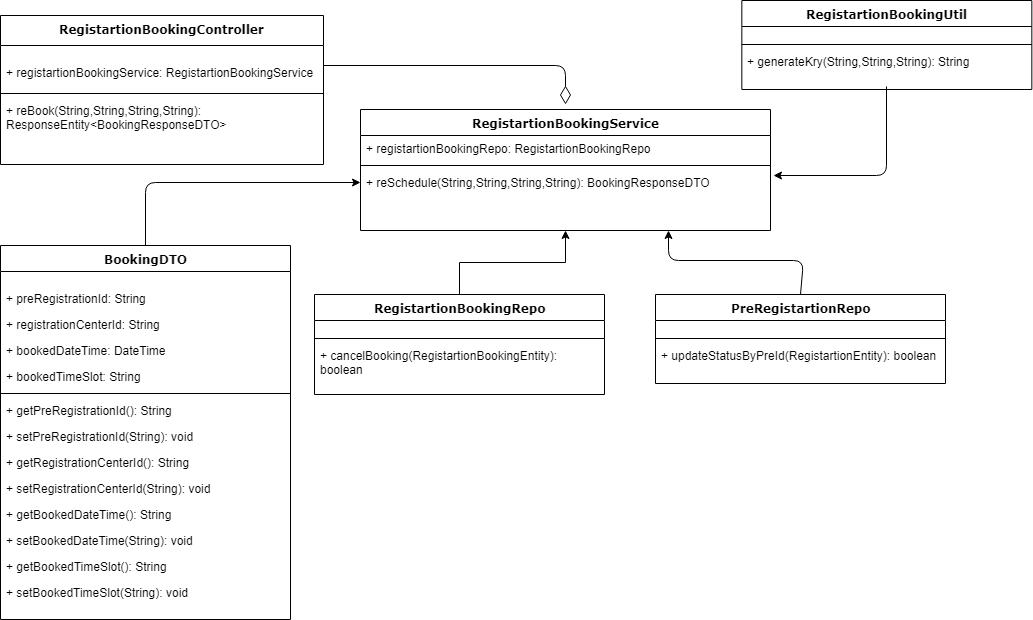

The diagram above was exported from draw.io. Its source (the exported page's mxGraphModel, read from the mxfile embedded in the PNG):
<mxGraphModel dx="770" dy="489" grid="0" gridSize="10" guides="1" tooltips="1" connect="1" arrows="1" fold="1" page="1" pageScale="1" pageWidth="850" pageHeight="1100" background="#ffffff" math="0" shadow="0">
  <root>
    <mxCell id="0" />
    <mxCell id="1" parent="0" />
    <mxCell id="2" value="RegistartionBookingController" style="swimlane;html=1;fontStyle=1;align=center;verticalAlign=top;childLayout=stackLayout;horizontal=1;startSize=30;horizontalStack=0;resizeParent=1;resizeLast=0;collapsible=1;marginBottom=0;swimlaneFillColor=#ffffff;rounded=0;shadow=0;comic=0;labelBackgroundColor=none;strokeColor=#000000;strokeWidth=1;fillColor=none;fontFamily=Verdana;fontSize=12;fontColor=#000000;" vertex="1" parent="1">
      <mxGeometry x="60" y="110" width="323" height="149" as="geometry" />
    </mxCell>
    <mxCell id="3" value="" style="text;strokeColor=none;fillColor=none;align=left;verticalAlign=middle;spacingTop=-1;spacingLeft=4;spacingRight=4;rotatable=0;labelPosition=right;points=[];portConstraint=eastwest;fontSize=12;" vertex="1" parent="2">
      <mxGeometry y="30" width="323" height="14" as="geometry" />
    </mxCell>
    <mxCell id="4" value="+ r&lt;span&gt;egistartionBookingService&lt;/span&gt;:&amp;nbsp;&lt;span&gt;RegistartionBookingService&lt;/span&gt;" style="text;html=1;strokeColor=none;fillColor=none;align=left;verticalAlign=top;spacingLeft=4;spacingRight=4;whiteSpace=wrap;overflow=hidden;rotatable=0;points=[[0,0.5],[1,0.5]];portConstraint=eastwest;" vertex="1" parent="2">
      <mxGeometry y="44" width="323" height="30" as="geometry" />
    </mxCell>
    <mxCell id="5" value="" style="line;html=1;strokeWidth=1;fillColor=none;align=left;verticalAlign=middle;spacingTop=-1;spacingLeft=3;spacingRight=3;rotatable=0;labelPosition=right;points=[];portConstraint=eastwest;" vertex="1" parent="2">
      <mxGeometry y="74" width="323" height="8" as="geometry" />
    </mxCell>
    <mxCell id="6" value="+ reBook(String,String,String,String): ResponseEntity&amp;lt;BookingResponseDTO&amp;gt;" style="text;html=1;strokeColor=none;fillColor=none;align=left;verticalAlign=top;spacingLeft=4;spacingRight=4;whiteSpace=wrap;overflow=hidden;rotatable=0;points=[[0,0.5],[1,0.5]];portConstraint=eastwest;" vertex="1" parent="2">
      <mxGeometry y="82" width="323" height="53" as="geometry" />
    </mxCell>
    <mxCell id="7" value="RegistartionBookingService" style="swimlane;html=1;fontStyle=1;align=center;verticalAlign=top;childLayout=stackLayout;horizontal=1;startSize=26;horizontalStack=0;resizeParent=1;resizeLast=0;collapsible=1;marginBottom=0;swimlaneFillColor=#ffffff;rounded=0;shadow=0;comic=0;labelBackgroundColor=none;strokeColor=#000000;strokeWidth=1;fillColor=none;fontFamily=Verdana;fontSize=12;fontColor=#000000;" vertex="1" parent="1">
      <mxGeometry x="420" y="204" width="410" height="121" as="geometry" />
    </mxCell>
    <mxCell id="8" value="+ r&lt;span&gt;egistartionBookingRepo&lt;/span&gt;:&amp;nbsp;&lt;span&gt;RegistartionBookingRepo&lt;/span&gt;" style="text;html=1;strokeColor=none;fillColor=none;align=left;verticalAlign=top;spacingLeft=4;spacingRight=4;whiteSpace=wrap;overflow=hidden;rotatable=0;points=[[0,0.5],[1,0.5]];portConstraint=eastwest;" vertex="1" parent="7">
      <mxGeometry y="26" width="410" height="26" as="geometry" />
    </mxCell>
    <mxCell id="9" value="" style="line;html=1;strokeWidth=1;fillColor=none;align=left;verticalAlign=middle;spacingTop=-1;spacingLeft=3;spacingRight=3;rotatable=0;labelPosition=right;points=[];portConstraint=eastwest;" vertex="1" parent="7">
      <mxGeometry y="52" width="410" height="8" as="geometry" />
    </mxCell>
    <mxCell id="10" value="+ reSchedule(String,String,String,String): BookingResponseDTO" style="text;html=1;strokeColor=none;fillColor=none;align=left;verticalAlign=top;spacingLeft=4;spacingRight=4;whiteSpace=wrap;overflow=hidden;rotatable=0;points=[[0,0.5],[1,0.5]];portConstraint=eastwest;" vertex="1" parent="7">
      <mxGeometry y="60" width="410" height="26" as="geometry" />
    </mxCell>
    <mxCell id="11" value="" style="edgeStyle=orthogonalEdgeStyle;rounded=0;html=1;jettySize=auto;orthogonalLoop=1;fontSize=12;entryX=0.5;entryY=1;" edge="1" source="12" target="7" parent="1">
      <mxGeometry relative="1" as="geometry">
        <mxPoint x="820" y="330" as="targetPoint" />
        <Array as="points" />
      </mxGeometry>
    </mxCell>
    <mxCell id="12" value="RegistartionBookingRepo&lt;br&gt;" style="swimlane;html=1;fontStyle=1;align=center;verticalAlign=top;childLayout=stackLayout;horizontal=1;startSize=26;horizontalStack=0;resizeParent=1;resizeLast=0;collapsible=1;marginBottom=0;swimlaneFillColor=#ffffff;rounded=0;shadow=0;comic=0;labelBackgroundColor=none;strokeColor=#000000;strokeWidth=1;fillColor=none;fontFamily=Verdana;fontSize=12;fontColor=#000000;" vertex="1" parent="1">
      <mxGeometry x="374" y="389" width="290" height="100" as="geometry" />
    </mxCell>
    <mxCell id="13" value="" style="text;strokeColor=none;fillColor=none;align=left;verticalAlign=middle;spacingTop=-1;spacingLeft=4;spacingRight=4;rotatable=0;labelPosition=right;points=[];portConstraint=eastwest;fontSize=12;" vertex="1" parent="12">
      <mxGeometry y="26" width="290" height="14" as="geometry" />
    </mxCell>
    <mxCell id="14" value="" style="line;html=1;strokeWidth=1;fillColor=none;align=left;verticalAlign=middle;spacingTop=-1;spacingLeft=3;spacingRight=3;rotatable=0;labelPosition=right;points=[];portConstraint=eastwest;" vertex="1" parent="12">
      <mxGeometry y="40" width="290" height="8" as="geometry" />
    </mxCell>
    <mxCell id="15" value="+ cancelBooking(RegistartionBookingEntity): boolean" style="text;html=1;strokeColor=none;fillColor=none;align=left;verticalAlign=top;spacingLeft=4;spacingRight=4;whiteSpace=wrap;overflow=hidden;rotatable=0;points=[[0,0.5],[1,0.5]];portConstraint=eastwest;" vertex="1" parent="12">
      <mxGeometry y="48" width="290" height="36" as="geometry" />
    </mxCell>
    <mxCell id="16" style="edgeStyle=elbowEdgeStyle;html=1;labelBackgroundColor=none;startFill=0;startSize=8;endArrow=diamondThin;endFill=0;endSize=16;fontFamily=Verdana;fontSize=12;elbow=vertical;" edge="1" source="2" parent="1">
      <mxGeometry relative="1" as="geometry">
        <mxPoint x="270" y="279.88235294117635" as="sourcePoint" />
        <Array as="points">
          <mxPoint x="710" y="160" />
        </Array>
        <mxPoint x="625" y="199" as="targetPoint" />
      </mxGeometry>
    </mxCell>
    <mxCell id="17" value="&lt;span&gt;BookingDTO&lt;/span&gt;" style="swimlane;html=1;fontStyle=1;align=center;verticalAlign=top;childLayout=stackLayout;horizontal=1;startSize=26;horizontalStack=0;resizeParent=1;resizeLast=0;collapsible=1;marginBottom=0;swimlaneFillColor=#ffffff;rounded=0;shadow=0;comic=0;labelBackgroundColor=none;strokeColor=#000000;strokeWidth=1;fillColor=none;fontFamily=Verdana;fontSize=12;fontColor=#000000;" vertex="1" parent="1">
      <mxGeometry x="60" y="340" width="290" height="374" as="geometry" />
    </mxCell>
    <mxCell id="18" value="" style="text;strokeColor=none;fillColor=none;align=left;verticalAlign=middle;spacingTop=-1;spacingLeft=4;spacingRight=4;rotatable=0;labelPosition=right;points=[];portConstraint=eastwest;fontSize=12;" vertex="1" parent="17">
      <mxGeometry y="26" width="290" height="14" as="geometry" />
    </mxCell>
    <mxCell id="19" value="+ preRegistrationId: String" style="text;html=1;strokeColor=none;fillColor=none;align=left;verticalAlign=top;spacingLeft=4;spacingRight=4;whiteSpace=wrap;overflow=hidden;rotatable=0;points=[[0,0.5],[1,0.5]];portConstraint=eastwest;" vertex="1" parent="17">
      <mxGeometry y="40" width="290" height="26" as="geometry" />
    </mxCell>
    <mxCell id="20" value="+ registrationCenterId: String" style="text;html=1;strokeColor=none;fillColor=none;align=left;verticalAlign=top;spacingLeft=4;spacingRight=4;whiteSpace=wrap;overflow=hidden;rotatable=0;points=[[0,0.5],[1,0.5]];portConstraint=eastwest;" vertex="1" parent="17">
      <mxGeometry y="66" width="290" height="26" as="geometry" />
    </mxCell>
    <mxCell id="21" value="+ bookedDateTime: DateTime" style="text;html=1;strokeColor=none;fillColor=none;align=left;verticalAlign=top;spacingLeft=4;spacingRight=4;whiteSpace=wrap;overflow=hidden;rotatable=0;points=[[0,0.5],[1,0.5]];portConstraint=eastwest;" vertex="1" parent="17">
      <mxGeometry y="92" width="290" height="26" as="geometry" />
    </mxCell>
    <mxCell id="22" value="+ bookedTimeSlot: String" style="text;html=1;strokeColor=none;fillColor=none;align=left;verticalAlign=top;spacingLeft=4;spacingRight=4;whiteSpace=wrap;overflow=hidden;rotatable=0;points=[[0,0.5],[1,0.5]];portConstraint=eastwest;" vertex="1" parent="17">
      <mxGeometry y="118" width="290" height="26" as="geometry" />
    </mxCell>
    <mxCell id="23" value="" style="line;html=1;strokeWidth=1;fillColor=none;align=left;verticalAlign=middle;spacingTop=-1;spacingLeft=3;spacingRight=3;rotatable=0;labelPosition=right;points=[];portConstraint=eastwest;" vertex="1" parent="17">
      <mxGeometry y="144" width="290" height="8" as="geometry" />
    </mxCell>
    <mxCell id="24" value="+ getPreRegistrationId(): String" style="text;html=1;strokeColor=none;fillColor=none;align=left;verticalAlign=top;spacingLeft=4;spacingRight=4;whiteSpace=wrap;overflow=hidden;rotatable=0;points=[[0,0.5],[1,0.5]];portConstraint=eastwest;" vertex="1" parent="17">
      <mxGeometry y="152" width="290" height="26" as="geometry" />
    </mxCell>
    <mxCell id="25" value="+ setPreRegistrationId(String): void" style="text;html=1;strokeColor=none;fillColor=none;align=left;verticalAlign=top;spacingLeft=4;spacingRight=4;whiteSpace=wrap;overflow=hidden;rotatable=0;points=[[0,0.5],[1,0.5]];portConstraint=eastwest;" vertex="1" parent="17">
      <mxGeometry y="178" width="290" height="26" as="geometry" />
    </mxCell>
    <mxCell id="26" value="+ getRegistrationCenterId(): String" style="text;html=1;strokeColor=none;fillColor=none;align=left;verticalAlign=top;spacingLeft=4;spacingRight=4;whiteSpace=wrap;overflow=hidden;rotatable=0;points=[[0,0.5],[1,0.5]];portConstraint=eastwest;" vertex="1" parent="17">
      <mxGeometry y="204" width="290" height="26" as="geometry" />
    </mxCell>
    <mxCell id="27" value="+ setRegistrationCenterId(String): void" style="text;html=1;strokeColor=none;fillColor=none;align=left;verticalAlign=top;spacingLeft=4;spacingRight=4;whiteSpace=wrap;overflow=hidden;rotatable=0;points=[[0,0.5],[1,0.5]];portConstraint=eastwest;" vertex="1" parent="17">
      <mxGeometry y="230" width="290" height="26" as="geometry" />
    </mxCell>
    <mxCell id="28" value="+ getBookedDateTime(): String" style="text;html=1;strokeColor=none;fillColor=none;align=left;verticalAlign=top;spacingLeft=4;spacingRight=4;whiteSpace=wrap;overflow=hidden;rotatable=0;points=[[0,0.5],[1,0.5]];portConstraint=eastwest;" vertex="1" parent="17">
      <mxGeometry y="256" width="290" height="26" as="geometry" />
    </mxCell>
    <mxCell id="29" value="+ setBookedDateTime(String): void" style="text;html=1;strokeColor=none;fillColor=none;align=left;verticalAlign=top;spacingLeft=4;spacingRight=4;whiteSpace=wrap;overflow=hidden;rotatable=0;points=[[0,0.5],[1,0.5]];portConstraint=eastwest;" vertex="1" parent="17">
      <mxGeometry y="282" width="290" height="26" as="geometry" />
    </mxCell>
    <mxCell id="30" value="+ getBookedTimeSlot(): String" style="text;html=1;strokeColor=none;fillColor=none;align=left;verticalAlign=top;spacingLeft=4;spacingRight=4;whiteSpace=wrap;overflow=hidden;rotatable=0;points=[[0,0.5],[1,0.5]];portConstraint=eastwest;" vertex="1" parent="17">
      <mxGeometry y="308" width="290" height="26" as="geometry" />
    </mxCell>
    <mxCell id="31" value="+ setBookedTimeSlot(String): void" style="text;html=1;strokeColor=none;fillColor=none;align=left;verticalAlign=top;spacingLeft=4;spacingRight=4;whiteSpace=wrap;overflow=hidden;rotatable=0;points=[[0,0.5],[1,0.5]];portConstraint=eastwest;" vertex="1" parent="17">
      <mxGeometry y="334" width="290" height="26" as="geometry" />
    </mxCell>
    <mxCell id="32" value="" style="endArrow=classic;html=1;exitX=0.5;exitY=0;entryX=0;entryY=0.5;" edge="1" source="17" target="10" parent="1">
      <mxGeometry width="50" height="50" relative="1" as="geometry">
        <mxPoint x="225" y="392" as="sourcePoint" />
        <mxPoint x="275" y="342" as="targetPoint" />
        <Array as="points">
          <mxPoint x="205" y="277" />
        </Array>
      </mxGeometry>
    </mxCell>
    <mxCell id="33" value="RegistartionBookingUtil&lt;br&gt;" style="swimlane;html=1;fontStyle=1;align=center;verticalAlign=top;childLayout=stackLayout;horizontal=1;startSize=26;horizontalStack=0;resizeParent=1;resizeLast=0;collapsible=1;marginBottom=0;swimlaneFillColor=#ffffff;rounded=0;shadow=0;comic=0;labelBackgroundColor=none;strokeColor=#000000;strokeWidth=1;fillColor=none;fontFamily=Verdana;fontSize=12;fontColor=#000000;" vertex="1" parent="1">
      <mxGeometry x="801.3333740234375" y="95" width="290" height="89" as="geometry" />
    </mxCell>
    <mxCell id="34" value="" style="text;strokeColor=none;fillColor=none;align=left;verticalAlign=middle;spacingTop=-1;spacingLeft=4;spacingRight=4;rotatable=0;labelPosition=right;points=[];portConstraint=eastwest;fontSize=12;" vertex="1" parent="33">
      <mxGeometry y="26" width="290" height="14" as="geometry" />
    </mxCell>
    <mxCell id="35" value="" style="line;html=1;strokeWidth=1;fillColor=none;align=left;verticalAlign=middle;spacingTop=-1;spacingLeft=3;spacingRight=3;rotatable=0;labelPosition=right;points=[];portConstraint=eastwest;" vertex="1" parent="33">
      <mxGeometry y="40" width="290" height="8" as="geometry" />
    </mxCell>
    <mxCell id="36" value="+ generateKry(String,String,String): String" style="text;html=1;strokeColor=none;fillColor=none;align=left;verticalAlign=top;spacingLeft=4;spacingRight=4;whiteSpace=wrap;overflow=hidden;rotatable=0;points=[[0,0.5],[1,0.5]];portConstraint=eastwest;" vertex="1" parent="33">
      <mxGeometry y="48" width="290" height="26" as="geometry" />
    </mxCell>
    <mxCell id="37" value="" style="endArrow=classic;html=1;entryX=1.007;entryY=0.231;entryPerimeter=0;" edge="1" target="10" parent="1">
      <mxGeometry width="50" height="50" relative="1" as="geometry">
        <mxPoint x="946" y="181.0000000000001" as="sourcePoint" />
        <mxPoint x="612" y="666" as="targetPoint" />
        <Array as="points">
          <mxPoint x="946" y="270" />
        </Array>
      </mxGeometry>
    </mxCell>
    <mxCell id="38" value="PreRegistartionRepo&lt;br&gt;" style="swimlane;html=1;fontStyle=1;align=center;verticalAlign=top;childLayout=stackLayout;horizontal=1;startSize=26;horizontalStack=0;resizeParent=1;resizeLast=0;collapsible=1;marginBottom=0;swimlaneFillColor=#ffffff;rounded=0;shadow=0;comic=0;labelBackgroundColor=none;strokeColor=#000000;strokeWidth=1;fillColor=none;fontFamily=Verdana;fontSize=12;fontColor=#000000;" vertex="1" parent="1">
      <mxGeometry x="715" y="389" width="290" height="89" as="geometry" />
    </mxCell>
    <mxCell id="39" value="" style="text;strokeColor=none;fillColor=none;align=left;verticalAlign=middle;spacingTop=-1;spacingLeft=4;spacingRight=4;rotatable=0;labelPosition=right;points=[];portConstraint=eastwest;fontSize=12;" vertex="1" parent="38">
      <mxGeometry y="26" width="290" height="14" as="geometry" />
    </mxCell>
    <mxCell id="40" value="" style="line;html=1;strokeWidth=1;fillColor=none;align=left;verticalAlign=middle;spacingTop=-1;spacingLeft=3;spacingRight=3;rotatable=0;labelPosition=right;points=[];portConstraint=eastwest;" vertex="1" parent="38">
      <mxGeometry y="40" width="290" height="8" as="geometry" />
    </mxCell>
    <mxCell id="41" value="+ updateStatusByPreId(RegistartionEntity): boolean" style="text;html=1;strokeColor=none;fillColor=none;align=left;verticalAlign=top;spacingLeft=4;spacingRight=4;whiteSpace=wrap;overflow=hidden;rotatable=0;points=[[0,0.5],[1,0.5]];portConstraint=eastwest;" vertex="1" parent="38">
      <mxGeometry y="48" width="290" height="26" as="geometry" />
    </mxCell>
    <mxCell id="42" value="" style="endArrow=classic;html=1;exitX=0.5;exitY=0;entryX=0.75;entryY=1;" edge="1" source="38" target="7" parent="1">
      <mxGeometry width="50" height="50" relative="1" as="geometry">
        <mxPoint x="707" y="387.5" as="sourcePoint" />
        <mxPoint x="757" y="337.5" as="targetPoint" />
        <Array as="points">
          <mxPoint x="863" y="355" />
          <mxPoint x="728" y="355" />
        </Array>
      </mxGeometry>
    </mxCell>
  </root>
</mxGraphModel>